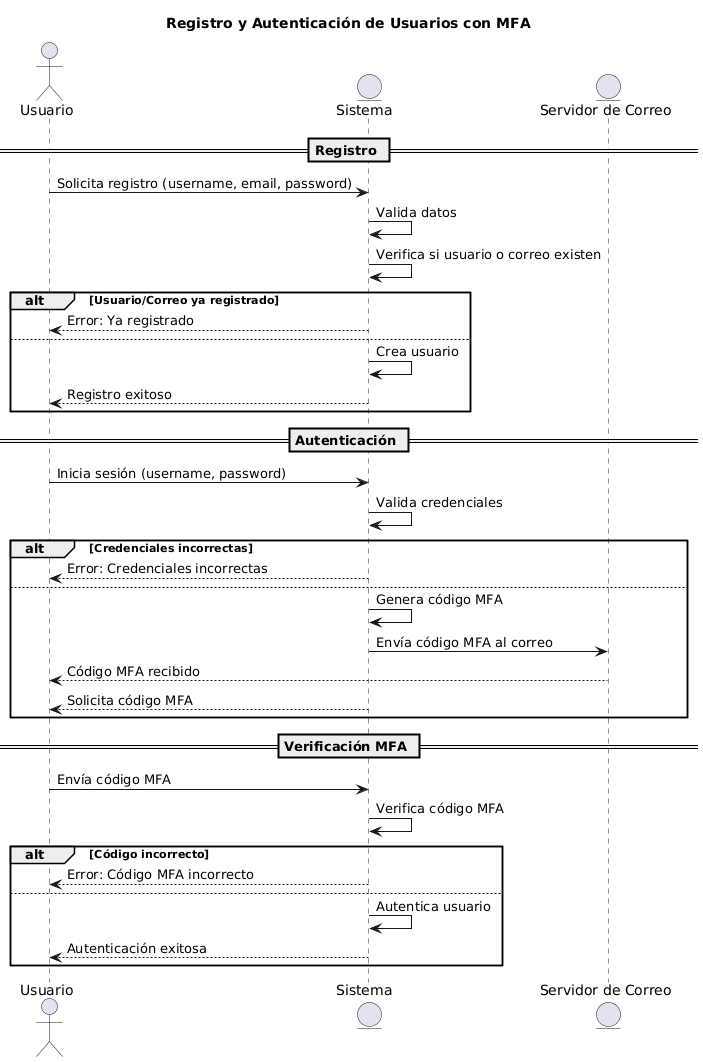

The diagram above was rendered by PlantUML. Its source (embedded in the PNG):
@startuml
title Registro y Autenticación de Usuarios con MFA

actor Usuario
entity "Sistema " as Backend
entity "Servidor de Correo" as EmailServer

== Registro ==
Usuario -> Backend : Solicita registro (username, email, password)
Backend -> Backend : Valida datos
Backend -> Backend : Verifica si usuario o correo existen
alt Usuario/Correo ya registrado
    Backend --> Usuario : Error: Ya registrado
else
    Backend -> Backend : Crea usuario
    Backend --> Usuario : Registro exitoso
end

== Autenticación ==
Usuario -> Backend : Inicia sesión (username, password)
Backend -> Backend : Valida credenciales
alt Credenciales incorrectas
    Backend --> Usuario : Error: Credenciales incorrectas
else
    Backend -> Backend : Genera código MFA
    Backend -> EmailServer : Envía código MFA al correo
    EmailServer --> Usuario : Código MFA recibido
    Backend --> Usuario : Solicita código MFA
end

== Verificación MFA ==
Usuario -> Backend : Envía código MFA
Backend -> Backend : Verifica código MFA
alt Código incorrecto
    Backend --> Usuario : Error: Código MFA incorrecto
else
    Backend -> Backend : Autentica usuario
    Backend --> Usuario : Autenticación exitosa
end
@enduml